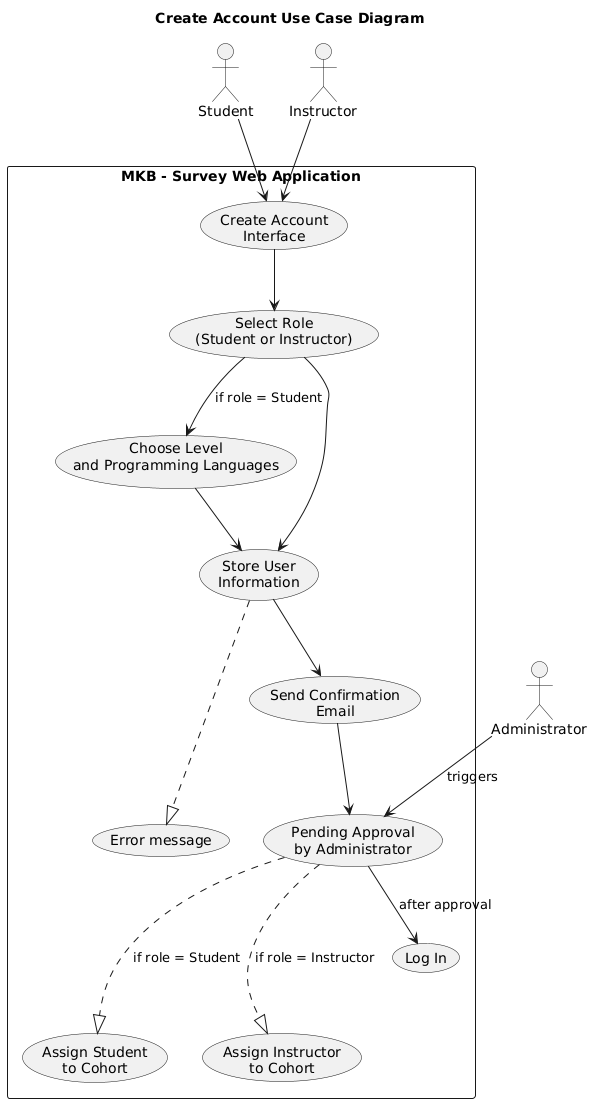

The diagram above was rendered by PlantUML. Its source (embedded in the PNG):
@startuml
' Title
title Create Account Use Case Diagram

' Direction
' left to right direction

' Actors
actor Student
actor Instructor
actor Administrator

' Use Cases
rectangle "MKB - Survey Web Application" {
  usecase "Create Account\nInterface" as UC1
  usecase "Select Role\n(Student or Instructor)" as UC2
  usecase "Choose Level\nand Programming Languages" as UC3
  usecase "Store User\nInformation" as UC4
  usecase "Error message" as UC5
  usecase "Send Confirmation\nEmail" as UC6
  usecase "Pending Approval\nby Administrator" as UC7
  usecase "Assign Student\nto Cohort" as UC8
  usecase "Assign Instructor\nto Cohort" as UC9
  usecase "Log In" as UC10
}

' Actor Relations
Student --> UC1
Instructor --> UC1
Administrator --> UC7 : triggers

' Use Case Flow
UC1 --> UC2
UC2 --> UC3 : if role = Student
UC2 --> UC4
UC3 --> UC4
UC4 -.-|> UC5
UC4 --> UC6
UC6 --> UC7

UC7 --.|> UC8 : if role = Student
UC7 -.-|> UC9 : if role = Instructor
UC7 --> UC10 : after approval
@enduml